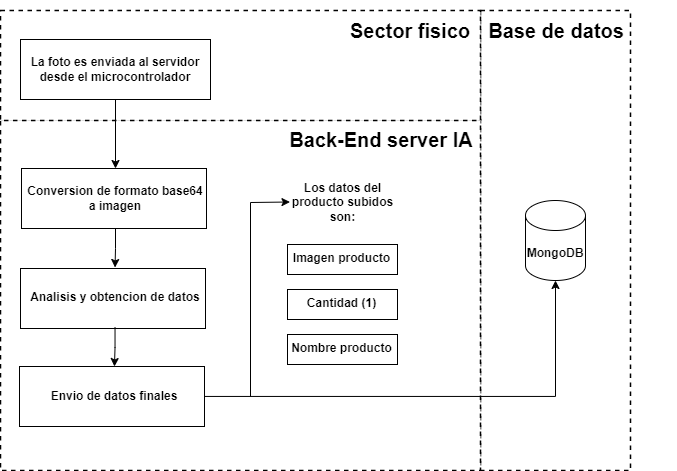

The diagram above was exported from draw.io. Its source (the exported page's mxGraphModel, read from the mxfile embedded in the PNG):
<mxGraphModel dx="1035" dy="501" grid="1" gridSize="10" guides="1" tooltips="1" connect="1" arrows="1" fold="1" page="1" pageScale="1" pageWidth="1169" pageHeight="827" math="0" shadow="0">
  <root>
    <mxCell id="0" />
    <mxCell id="1" parent="0" />
    <mxCell id="GMJcYCWtcEyC9ulkGhgW-18" value="" style="rounded=0;whiteSpace=wrap;html=1;dashed=1;strokeWidth=1.5;movable=0;resizable=0;rotatable=0;deletable=0;editable=0;locked=1;connectable=0;" vertex="1" parent="1">
      <mxGeometry x="670" y="10" width="150" height="460" as="geometry" />
    </mxCell>
    <mxCell id="GMJcYCWtcEyC9ulkGhgW-10" value="" style="rounded=0;whiteSpace=wrap;html=1;dashed=1;strokeWidth=1.5;movable=0;resizable=0;rotatable=0;deletable=0;editable=0;locked=1;connectable=0;" vertex="1" parent="1">
      <mxGeometry x="190" y="119" width="480" height="351" as="geometry" />
    </mxCell>
    <mxCell id="GMJcYCWtcEyC9ulkGhgW-7" value="" style="rounded=0;whiteSpace=wrap;html=1;dashed=1;strokeWidth=1.5;movable=0;resizable=0;rotatable=0;deletable=0;editable=0;locked=1;connectable=0;" vertex="1" parent="1">
      <mxGeometry x="190" y="10" width="480" height="110" as="geometry" />
    </mxCell>
    <mxCell id="GMJcYCWtcEyC9ulkGhgW-6" value="&lt;b&gt;MongoDB&lt;/b&gt;" style="shape=cylinder3;whiteSpace=wrap;html=1;boundedLbl=1;backgroundOutline=1;size=15;" vertex="1" parent="1">
      <mxGeometry x="715" y="200" width="60" height="80" as="geometry" />
    </mxCell>
    <mxCell id="GMJcYCWtcEyC9ulkGhgW-8" value="" style="group" vertex="1" connectable="0" parent="1">
      <mxGeometry x="210" y="39" width="190" height="60" as="geometry" />
    </mxCell>
    <mxCell id="GMJcYCWtcEyC9ulkGhgW-2" value="" style="rounded=0;whiteSpace=wrap;html=1;" vertex="1" parent="GMJcYCWtcEyC9ulkGhgW-8">
      <mxGeometry width="190" height="60" as="geometry" />
    </mxCell>
    <mxCell id="GMJcYCWtcEyC9ulkGhgW-1" value="La foto es enviada al servidor desde el microcontrolador" style="text;html=1;align=center;verticalAlign=middle;whiteSpace=wrap;rounded=0;fontStyle=1" vertex="1" parent="GMJcYCWtcEyC9ulkGhgW-8">
      <mxGeometry x="5" width="180" height="60" as="geometry" />
    </mxCell>
    <mxCell id="GMJcYCWtcEyC9ulkGhgW-9" value="&lt;font style=&quot;font-size: 20px;&quot;&gt;Sector fisico&lt;/font&gt;" style="text;html=1;align=center;verticalAlign=middle;whiteSpace=wrap;rounded=0;fontStyle=1" vertex="1" parent="1">
      <mxGeometry x="510" width="180" height="60" as="geometry" />
    </mxCell>
    <mxCell id="GMJcYCWtcEyC9ulkGhgW-12" value="" style="group" vertex="1" connectable="0" parent="1">
      <mxGeometry x="211" y="168" width="185" height="60" as="geometry" />
    </mxCell>
    <mxCell id="GMJcYCWtcEyC9ulkGhgW-11" value="" style="rounded=0;whiteSpace=wrap;html=1;" vertex="1" parent="GMJcYCWtcEyC9ulkGhgW-12">
      <mxGeometry width="185" height="60" as="geometry" />
    </mxCell>
    <mxCell id="GMJcYCWtcEyC9ulkGhgW-3" value="Conversion de formato base64 a imagen" style="text;html=1;align=center;verticalAlign=middle;whiteSpace=wrap;rounded=0;fontStyle=1" vertex="1" parent="GMJcYCWtcEyC9ulkGhgW-12">
      <mxGeometry x="4" width="180" height="60" as="geometry" />
    </mxCell>
    <mxCell id="GMJcYCWtcEyC9ulkGhgW-13" value="" style="group" vertex="1" connectable="0" parent="1">
      <mxGeometry x="210" y="268" width="185" height="60" as="geometry" />
    </mxCell>
    <mxCell id="GMJcYCWtcEyC9ulkGhgW-16" value="" style="group" vertex="1" connectable="0" parent="GMJcYCWtcEyC9ulkGhgW-13">
      <mxGeometry width="185" height="60" as="geometry" />
    </mxCell>
    <mxCell id="GMJcYCWtcEyC9ulkGhgW-17" value="" style="group" vertex="1" connectable="0" parent="GMJcYCWtcEyC9ulkGhgW-16">
      <mxGeometry width="185" height="60" as="geometry" />
    </mxCell>
    <mxCell id="GMJcYCWtcEyC9ulkGhgW-14" value="" style="rounded=0;whiteSpace=wrap;html=1;" vertex="1" parent="GMJcYCWtcEyC9ulkGhgW-17">
      <mxGeometry width="185" height="60" as="geometry" />
    </mxCell>
    <mxCell id="GMJcYCWtcEyC9ulkGhgW-4" value="Analisis y obtencion de datos" style="text;html=1;align=center;verticalAlign=middle;whiteSpace=wrap;rounded=0;fontStyle=1" vertex="1" parent="GMJcYCWtcEyC9ulkGhgW-17">
      <mxGeometry x="4.5" y="-1" width="180" height="60" as="geometry" />
    </mxCell>
    <mxCell id="GMJcYCWtcEyC9ulkGhgW-24" value="" style="group" vertex="1" connectable="0" parent="1">
      <mxGeometry x="211" y="366" width="185" height="60" as="geometry" />
    </mxCell>
    <mxCell id="GMJcYCWtcEyC9ulkGhgW-22" value="" style="rounded=0;whiteSpace=wrap;html=1;" vertex="1" parent="GMJcYCWtcEyC9ulkGhgW-24">
      <mxGeometry x="-2" width="185" height="60" as="geometry" />
    </mxCell>
    <mxCell id="GMJcYCWtcEyC9ulkGhgW-5" value="Envio de datos finales" style="text;html=1;align=center;verticalAlign=middle;whiteSpace=wrap;rounded=0;fontStyle=1" vertex="1" parent="GMJcYCWtcEyC9ulkGhgW-24">
      <mxGeometry x="3" width="180" height="60" as="geometry" />
    </mxCell>
    <mxCell id="GMJcYCWtcEyC9ulkGhgW-25" value="" style="group" vertex="1" connectable="0" parent="1">
      <mxGeometry x="477" y="244" width="110" height="30" as="geometry" />
    </mxCell>
    <mxCell id="GMJcYCWtcEyC9ulkGhgW-26" value="" style="group" vertex="1" connectable="0" parent="GMJcYCWtcEyC9ulkGhgW-25">
      <mxGeometry width="110" height="30" as="geometry" />
    </mxCell>
    <mxCell id="GMJcYCWtcEyC9ulkGhgW-27" value="" style="group" vertex="1" connectable="0" parent="GMJcYCWtcEyC9ulkGhgW-26">
      <mxGeometry width="110" height="30" as="geometry" />
    </mxCell>
    <mxCell id="GMJcYCWtcEyC9ulkGhgW-28" value="" style="rounded=0;whiteSpace=wrap;html=1;" vertex="1" parent="GMJcYCWtcEyC9ulkGhgW-27">
      <mxGeometry width="110.00000000000001" height="30" as="geometry" />
    </mxCell>
    <mxCell id="GMJcYCWtcEyC9ulkGhgW-29" value="Imagen producto" style="text;html=1;align=center;verticalAlign=middle;whiteSpace=wrap;rounded=0;fontStyle=1" vertex="1" parent="GMJcYCWtcEyC9ulkGhgW-27">
      <mxGeometry x="1.4864864864864866" y="-0.5" width="107.02702702702705" height="30" as="geometry" />
    </mxCell>
    <mxCell id="GMJcYCWtcEyC9ulkGhgW-30" value="" style="group" vertex="1" connectable="0" parent="1">
      <mxGeometry x="477" y="289" width="110" height="30" as="geometry" />
    </mxCell>
    <mxCell id="GMJcYCWtcEyC9ulkGhgW-31" value="" style="group" vertex="1" connectable="0" parent="GMJcYCWtcEyC9ulkGhgW-30">
      <mxGeometry width="110" height="30" as="geometry" />
    </mxCell>
    <mxCell id="GMJcYCWtcEyC9ulkGhgW-32" value="" style="group" vertex="1" connectable="0" parent="GMJcYCWtcEyC9ulkGhgW-31">
      <mxGeometry width="110" height="30" as="geometry" />
    </mxCell>
    <mxCell id="GMJcYCWtcEyC9ulkGhgW-33" value="" style="rounded=0;whiteSpace=wrap;html=1;" vertex="1" parent="GMJcYCWtcEyC9ulkGhgW-32">
      <mxGeometry width="110.00000000000001" height="30" as="geometry" />
    </mxCell>
    <mxCell id="GMJcYCWtcEyC9ulkGhgW-34" value="Cantidad (1&lt;span style=&quot;color: rgba(0, 0, 0, 0); font-family: monospace; font-size: 0px; font-weight: 400; text-align: start; text-wrap: nowrap;&quot;&gt;%3CmxGraphModel%3E%3Croot%3E%3CmxCell%20id%3D%220%22%2F%3E%3CmxCell%20id%3D%221%22%20parent%3D%220%22%2F%3E%3CmxCell%20id%3D%222%22%20value%3D%22%22%20style%3D%22group%22%20vertex%3D%221%22%20connectable%3D%220%22%20parent%3D%221%22%3E%3CmxGeometry%20x%3D%22501%22%20y%3D%22226%22%20width%3D%22110%22%20height%3D%2230%22%20as%3D%22geometry%22%2F%3E%3C%2FmxCell%3E%3CmxCell%20id%3D%223%22%20value%3D%22%22%20style%3D%22group%22%20vertex%3D%221%22%20connectable%3D%220%22%20parent%3D%222%22%3E%3CmxGeometry%20width%3D%22110%22%20height%3D%2230%22%20as%3D%22geometry%22%2F%3E%3C%2FmxCell%3E%3CmxCell%20id%3D%224%22%20value%3D%22%22%20style%3D%22group%22%20vertex%3D%221%22%20connectable%3D%220%22%20parent%3D%223%22%3E%3CmxGeometry%20width%3D%22110%22%20height%3D%2230%22%20as%3D%22geometry%22%2F%3E%3C%2FmxCell%3E%3CmxCell%20id%3D%225%22%20value%3D%22%22%20style%3D%22rounded%3D0%3BwhiteSpace%3Dwrap%3Bhtml%3D1%3B%22%20vertex%3D%221%22%20parent%3D%224%22%3E%3CmxGeometry%20width%3D%22110.00000000000001%22%20height%3D%2230%22%20as%3D%22geometry%22%2F%3E%3C%2FmxCell%3E%3CmxCell%20id%3D%226%22%20value%3D%22Imagen%20producto%22%20style%3D%22text%3Bhtml%3D1%3Balign%3Dcenter%3BverticalAlign%3Dmiddle%3BwhiteSpace%3Dwrap%3Brounded%3D0%3BfontStyle%3D1%22%20vertex%3D%221%22%20parent%3D%224%22%3E%3CmxGeometry%20x%3D%221.4864864864864866%22%20y%3D%22-0.5%22%20width%3D%22107.02702702702705%22%20height%3D%2230%22%20as%3D%22geometry%22%2F%3E%3C%2FmxCell%3E%3C%2Froot%3E%3C%2FmxGraphModel%3E&lt;/span&gt;)" style="text;html=1;align=center;verticalAlign=middle;whiteSpace=wrap;rounded=0;fontStyle=1" vertex="1" parent="GMJcYCWtcEyC9ulkGhgW-32">
      <mxGeometry x="1.4864864864864866" y="-0.5" width="107.02702702702705" height="30" as="geometry" />
    </mxCell>
    <mxCell id="GMJcYCWtcEyC9ulkGhgW-36" value="" style="group" vertex="1" connectable="0" parent="1">
      <mxGeometry x="477" y="334" width="110" height="30" as="geometry" />
    </mxCell>
    <mxCell id="GMJcYCWtcEyC9ulkGhgW-37" value="" style="group" vertex="1" connectable="0" parent="GMJcYCWtcEyC9ulkGhgW-36">
      <mxGeometry width="110" height="30" as="geometry" />
    </mxCell>
    <mxCell id="GMJcYCWtcEyC9ulkGhgW-38" value="" style="group" vertex="1" connectable="0" parent="GMJcYCWtcEyC9ulkGhgW-37">
      <mxGeometry width="110" height="30" as="geometry" />
    </mxCell>
    <mxCell id="GMJcYCWtcEyC9ulkGhgW-39" value="" style="rounded=0;whiteSpace=wrap;html=1;" vertex="1" parent="GMJcYCWtcEyC9ulkGhgW-38">
      <mxGeometry width="110.00000000000001" height="30" as="geometry" />
    </mxCell>
    <mxCell id="GMJcYCWtcEyC9ulkGhgW-40" value="Nombre producto" style="text;html=1;align=center;verticalAlign=middle;whiteSpace=wrap;rounded=0;fontStyle=1" vertex="1" parent="GMJcYCWtcEyC9ulkGhgW-38">
      <mxGeometry x="1.4864864864864866" y="-0.5" width="107.02702702702705" height="30" as="geometry" />
    </mxCell>
    <mxCell id="GMJcYCWtcEyC9ulkGhgW-41" value="" style="group" vertex="1" connectable="0" parent="1">
      <mxGeometry x="464" y="188" width="110" height="30" as="geometry" />
    </mxCell>
    <mxCell id="GMJcYCWtcEyC9ulkGhgW-42" value="" style="group" vertex="1" connectable="0" parent="GMJcYCWtcEyC9ulkGhgW-41">
      <mxGeometry width="110" height="30" as="geometry" />
    </mxCell>
    <mxCell id="GMJcYCWtcEyC9ulkGhgW-43" value="" style="group" vertex="1" connectable="0" parent="GMJcYCWtcEyC9ulkGhgW-42">
      <mxGeometry width="110" height="30" as="geometry" />
    </mxCell>
    <mxCell id="GMJcYCWtcEyC9ulkGhgW-45" value="Los datos del producto subidos son:" style="text;html=1;align=center;verticalAlign=middle;whiteSpace=wrap;rounded=0;fontStyle=1" vertex="1" parent="GMJcYCWtcEyC9ulkGhgW-43">
      <mxGeometry x="15.486486486486488" y="-1.5" width="107.02702702702705" height="30" as="geometry" />
    </mxCell>
    <mxCell id="GMJcYCWtcEyC9ulkGhgW-46" value="&lt;font style=&quot;font-size: 20px;&quot;&gt;Back-End server IA&lt;/font&gt;" style="text;html=1;align=center;verticalAlign=middle;whiteSpace=wrap;rounded=0;fontStyle=1" vertex="1" parent="1">
      <mxGeometry x="451" y="109" width="240" height="60" as="geometry" />
    </mxCell>
    <mxCell id="GMJcYCWtcEyC9ulkGhgW-47" value="&lt;font style=&quot;font-size: 20px;&quot;&gt;Base de datos&lt;/font&gt;" style="text;html=1;align=center;verticalAlign=middle;whiteSpace=wrap;rounded=0;fontStyle=1" vertex="1" parent="1">
      <mxGeometry x="626" width="240" height="60" as="geometry" />
    </mxCell>
    <mxCell id="GMJcYCWtcEyC9ulkGhgW-48" value="" style="edgeStyle=orthogonalEdgeStyle;rounded=0;orthogonalLoop=1;jettySize=auto;html=1;" edge="1" parent="1" source="GMJcYCWtcEyC9ulkGhgW-1" target="GMJcYCWtcEyC9ulkGhgW-3">
      <mxGeometry relative="1" as="geometry" />
    </mxCell>
    <mxCell id="GMJcYCWtcEyC9ulkGhgW-49" value="" style="edgeStyle=orthogonalEdgeStyle;rounded=0;orthogonalLoop=1;jettySize=auto;html=1;" edge="1" parent="1" source="GMJcYCWtcEyC9ulkGhgW-3" target="GMJcYCWtcEyC9ulkGhgW-4">
      <mxGeometry relative="1" as="geometry" />
    </mxCell>
    <mxCell id="GMJcYCWtcEyC9ulkGhgW-50" value="" style="edgeStyle=orthogonalEdgeStyle;rounded=0;orthogonalLoop=1;jettySize=auto;html=1;" edge="1" parent="1" source="GMJcYCWtcEyC9ulkGhgW-4" target="GMJcYCWtcEyC9ulkGhgW-5">
      <mxGeometry relative="1" as="geometry" />
    </mxCell>
    <mxCell id="GMJcYCWtcEyC9ulkGhgW-52" value="" style="edgeStyle=orthogonalEdgeStyle;rounded=0;orthogonalLoop=1;jettySize=auto;html=1;entryX=0.5;entryY=1;entryDx=0;entryDy=0;entryPerimeter=0;" edge="1" parent="1" source="GMJcYCWtcEyC9ulkGhgW-5" target="GMJcYCWtcEyC9ulkGhgW-6">
      <mxGeometry relative="1" as="geometry">
        <mxPoint x="474" y="396" as="targetPoint" />
      </mxGeometry>
    </mxCell>
    <mxCell id="GMJcYCWtcEyC9ulkGhgW-53" value="" style="endArrow=classic;html=1;rounded=0;entryX=0;entryY=0.5;entryDx=0;entryDy=0;" edge="1" parent="1" target="GMJcYCWtcEyC9ulkGhgW-45">
      <mxGeometry width="50" height="50" relative="1" as="geometry">
        <mxPoint x="440" y="396" as="sourcePoint" />
        <mxPoint x="479.48648648648646" y="207.5" as="targetPoint" />
        <Array as="points">
          <mxPoint x="440" y="202" />
        </Array>
      </mxGeometry>
    </mxCell>
  </root>
</mxGraphModel>